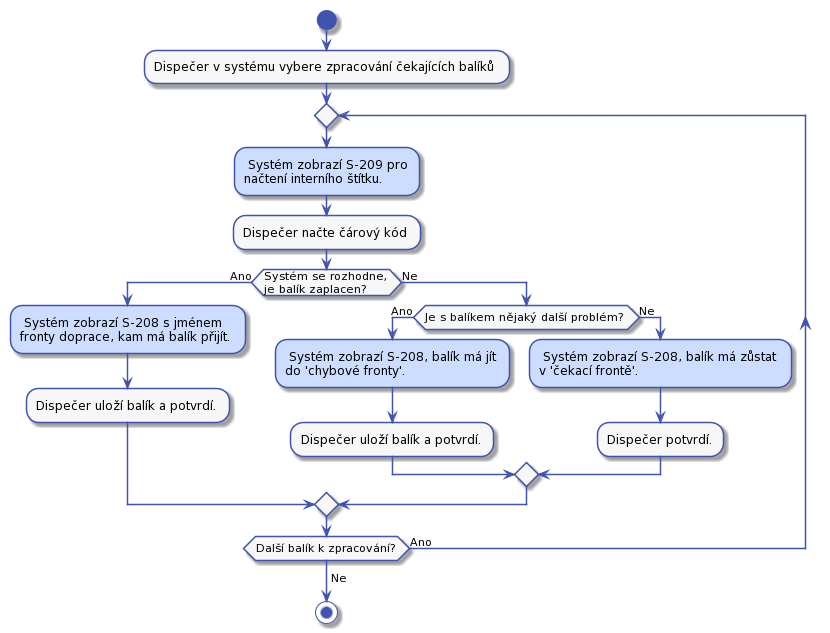

The diagram above was rendered by PlantUML. Its source (embedded in the PNG):
@startuml



skinparam activity {
    BorderColor #4053AF
    ArrowColor #4053AF
    FontName Roboto
    BackgroundColor #F7F7F7
    StartColor #4053AF
    EndColor #4053AF
}

skinparam activityDiamond {
    BorderColor #4053AF
    ArrowColor #4053AF
    FontName Roboto
    BackgroundColor #F7F7F7
}

skinparam actor {
    BorderColor #4053AF
    ArrowColor #4053AF
    FontName Roboto
    BackgroundColor #F7F7F7
}

skinparam useCase {
    BorderColor #4053AF
    ArrowColor #4053AF
    FontName Roboto
    BackgroundColor #F7F7F7
}

skinparam state {
    BorderColor #4053AF
    ArrowColor #4053AF
    FontName Roboto
    BackgroundColor #F7F7F7
}

skinparam sequence {
    ParticipantBorderColor #4053AF
    ParticipantBackgroundColor #F7F7F7
}

skinparam note {
    BorderColor #4053AF
    BackgroundColor #F7F7F7
}

skinparam object {
    BorderColor #4053AF
    BackgroundColor #F7F7F7
}

skinparam class {
    BorderColor #4053AF
    BackgroundColor #F7F7F7
}


start

:Dispečer v systému vybere zpracování čekajících balíků;
repeat
    #CDDDFF: Systém zobrazí S-209 pro
    načtení interního štítku.;
    :Dispečer načte čárový kód;
    if (Systém se rozhodne,\nje balík zaplacen?) then (Ano)
        #CDDDFF: Systém zobrazí S-208 s jménem
        fronty doprace, kam má balík přijít.;
        :Dispečer uloží balík a potvrdí.;
    else (Ne)
        if(Je s balíkem nějaký další problém?) then (Ano)
            #CDDDFF: Systém zobrazí S-208, balík má jít
            do 'chybové fronty'.;
            :Dispečer uloží balík a potvrdí.;
        else (Ne)
            #CDDDFF: Systém zobrazí S-208, balík má zůstat
            v 'čekací frontě'.;
            :Dispečer potvrdí.;
        endif
    endif
repeat while (Další balík k zpracování?) is (Ano)
->Ne;

stop
@enduml